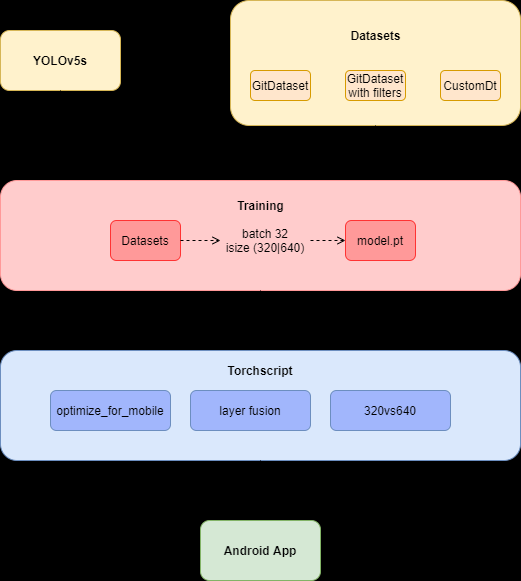

The diagram above was exported from draw.io. Its source (the exported page's mxGraphModel, read from the mxfile embedded in the PNG):
<mxGraphModel dx="1422" dy="822" grid="1" gridSize="10" guides="1" tooltips="1" connect="1" arrows="1" fold="1" page="1" pageScale="1" pageWidth="827" pageHeight="1169" background="#000000" math="0" shadow="0">
  <root>
    <mxCell id="0" />
    <mxCell id="1" parent="0" />
    <mxCell id="65ZfBoU-beYDEn28rex2-1" value="&lt;b&gt;YOLOv5s&lt;/b&gt;" style="rounded=1;whiteSpace=wrap;html=1;fillColor=#fff2cc;strokeColor=#d6b656;" parent="1" vertex="1">
      <mxGeometry x="70" y="130" width="120" height="60" as="geometry" />
    </mxCell>
    <mxCell id="65ZfBoU-beYDEn28rex2-4" value="" style="rounded=1;whiteSpace=wrap;html=1;fillColor=#fff2cc;strokeColor=#d6b656;" parent="1" vertex="1">
      <mxGeometry x="300" y="100" width="290" height="125" as="geometry" />
    </mxCell>
    <mxCell id="65ZfBoU-beYDEn28rex2-6" value="GitDataset" style="rounded=1;whiteSpace=wrap;html=1;strokeColor=#d79b00;fillColor=#ffe6cc;" parent="1" vertex="1">
      <mxGeometry x="320" y="170" width="60" height="30" as="geometry" />
    </mxCell>
    <mxCell id="65ZfBoU-beYDEn28rex2-7" value="CustomDt" style="rounded=1;whiteSpace=wrap;html=1;strokeColor=#d79b00;fillColor=#ffe6cc;" parent="1" vertex="1">
      <mxGeometry x="510" y="170" width="60" height="30" as="geometry" />
    </mxCell>
    <mxCell id="65ZfBoU-beYDEn28rex2-8" value="GitDataset&lt;br&gt;with filters" style="rounded=1;whiteSpace=wrap;html=1;strokeColor=#d79b00;fillColor=#ffe6cc;" parent="1" vertex="1">
      <mxGeometry x="415" y="170" width="60" height="30" as="geometry" />
    </mxCell>
    <mxCell id="65ZfBoU-beYDEn28rex2-9" value="&lt;b&gt;Datasets&lt;/b&gt;" style="text;html=1;strokeColor=none;fillColor=none;align=center;verticalAlign=middle;whiteSpace=wrap;rounded=0;" parent="1" vertex="1">
      <mxGeometry x="412.5" y="120" width="65" height="30" as="geometry" />
    </mxCell>
    <mxCell id="65ZfBoU-beYDEn28rex2-10" value="" style="endArrow=classic;html=1;exitX=0.5;exitY=1;exitDx=0;exitDy=0;" parent="1" source="65ZfBoU-beYDEn28rex2-4" edge="1">
      <mxGeometry width="50" height="50" relative="1" as="geometry">
        <mxPoint x="460" y="490" as="sourcePoint" />
        <mxPoint x="445" y="280" as="targetPoint" />
      </mxGeometry>
    </mxCell>
    <mxCell id="65ZfBoU-beYDEn28rex2-12" value="" style="endArrow=classic;html=1;exitX=0.5;exitY=1;exitDx=0;exitDy=0;" parent="1" source="65ZfBoU-beYDEn28rex2-1" edge="1">
      <mxGeometry width="50" height="50" relative="1" as="geometry">
        <mxPoint x="455" y="235" as="sourcePoint" />
        <mxPoint x="130" y="280" as="targetPoint" />
      </mxGeometry>
    </mxCell>
    <mxCell id="65ZfBoU-beYDEn28rex2-13" value="" style="rounded=1;whiteSpace=wrap;html=1;strokeColor=#FF9999;fillColor=#FFCCCC;" parent="1" vertex="1">
      <mxGeometry x="70" y="280" width="520" height="110" as="geometry" />
    </mxCell>
    <mxCell id="65ZfBoU-beYDEn28rex2-14" value="&lt;b&gt;Training&lt;/b&gt;" style="text;html=1;strokeColor=none;fillColor=none;align=center;verticalAlign=middle;whiteSpace=wrap;rounded=0;" parent="1" vertex="1">
      <mxGeometry x="297.5" y="290" width="65" height="30" as="geometry" />
    </mxCell>
    <mxCell id="65ZfBoU-beYDEn28rex2-15" value="Datasets" style="rounded=1;whiteSpace=wrap;html=1;strokeColor=#FF3333;fillColor=#FF9999;" parent="1" vertex="1">
      <mxGeometry x="180" y="320" width="70" height="40" as="geometry" />
    </mxCell>
    <mxCell id="65ZfBoU-beYDEn28rex2-16" value="model.pt" style="rounded=1;whiteSpace=wrap;html=1;strokeColor=#FF3333;fillColor=#FF9999;" parent="1" vertex="1">
      <mxGeometry x="415" y="320" width="70" height="40" as="geometry" />
    </mxCell>
    <mxCell id="65ZfBoU-beYDEn28rex2-17" value="" style="endArrow=open;html=1;entryX=0;entryY=0.5;entryDx=0;entryDy=0;exitX=1;exitY=0.5;exitDx=0;exitDy=0;dashed=1;endFill=0;" parent="1" source="65ZfBoU-beYDEn28rex2-20" target="65ZfBoU-beYDEn28rex2-16" edge="1">
      <mxGeometry width="50" height="50" relative="1" as="geometry">
        <mxPoint x="220" y="570" as="sourcePoint" />
        <mxPoint x="270" y="520" as="targetPoint" />
      </mxGeometry>
    </mxCell>
    <mxCell id="65ZfBoU-beYDEn28rex2-20" value="batch 32&lt;br&gt;isize (320|640)" style="text;html=1;strokeColor=none;fillColor=none;align=center;verticalAlign=middle;whiteSpace=wrap;rounded=0;" parent="1" vertex="1">
      <mxGeometry x="290" y="330" width="90" height="20" as="geometry" />
    </mxCell>
    <mxCell id="65ZfBoU-beYDEn28rex2-21" value="" style="endArrow=open;html=1;entryX=0;entryY=0.5;entryDx=0;entryDy=0;exitX=1;exitY=0.5;exitDx=0;exitDy=0;dashed=1;endFill=0;" parent="1" source="65ZfBoU-beYDEn28rex2-15" target="65ZfBoU-beYDEn28rex2-20" edge="1">
      <mxGeometry width="50" height="50" relative="1" as="geometry">
        <mxPoint x="250" y="340" as="sourcePoint" />
        <mxPoint x="415" y="340" as="targetPoint" />
      </mxGeometry>
    </mxCell>
    <mxCell id="65ZfBoU-beYDEn28rex2-23" value="" style="endArrow=classic;html=1;exitX=0.5;exitY=1;exitDx=0;exitDy=0;entryX=0.5;entryY=0;entryDx=0;entryDy=0;" parent="1" source="65ZfBoU-beYDEn28rex2-29" target="65ZfBoU-beYDEn28rex2-24" edge="1">
      <mxGeometry width="50" height="50" relative="1" as="geometry">
        <mxPoint x="140" y="200" as="sourcePoint" />
        <mxPoint x="330" y="440" as="targetPoint" />
      </mxGeometry>
    </mxCell>
    <mxCell id="65ZfBoU-beYDEn28rex2-24" value="" style="rounded=1;whiteSpace=wrap;html=1;strokeColor=#6c8ebf;fillColor=#dae8fc;" parent="1" vertex="1">
      <mxGeometry x="70" y="450" width="520" height="110" as="geometry" />
    </mxCell>
    <mxCell id="65ZfBoU-beYDEn28rex2-25" value="&lt;b&gt;Torchscript&lt;/b&gt;" style="text;html=1;strokeColor=none;fillColor=none;align=center;verticalAlign=middle;whiteSpace=wrap;rounded=0;" parent="1" vertex="1">
      <mxGeometry x="310" y="460" width="40" height="20" as="geometry" />
    </mxCell>
    <mxCell id="65ZfBoU-beYDEn28rex2-26" value="optimize_for_mobile" style="rounded=1;whiteSpace=wrap;html=1;strokeColor=#6c8ebf;fillColor=#A1B6FC;" parent="1" vertex="1">
      <mxGeometry x="120" y="490" width="120" height="40" as="geometry" />
    </mxCell>
    <mxCell id="65ZfBoU-beYDEn28rex2-27" value="layer fusion" style="rounded=1;whiteSpace=wrap;html=1;strokeColor=#6c8ebf;fillColor=#A1B6FC;" parent="1" vertex="1">
      <mxGeometry x="260" y="490" width="120" height="40" as="geometry" />
    </mxCell>
    <mxCell id="65ZfBoU-beYDEn28rex2-28" value="320vs640" style="rounded=1;whiteSpace=wrap;html=1;strokeColor=#6c8ebf;fillColor=#A1B6FC;" parent="1" vertex="1">
      <mxGeometry x="400" y="490" width="120" height="40" as="geometry" />
    </mxCell>
    <mxCell id="65ZfBoU-beYDEn28rex2-29" value="best models" style="text;html=1;strokeColor=none;fillColor=none;align=center;verticalAlign=middle;whiteSpace=wrap;rounded=0;" parent="1" vertex="1">
      <mxGeometry x="285" y="410" width="90" height="20" as="geometry" />
    </mxCell>
    <mxCell id="65ZfBoU-beYDEn28rex2-30" value="" style="endArrow=none;html=1;exitX=0.5;exitY=1;exitDx=0;exitDy=0;entryX=0.5;entryY=0;entryDx=0;entryDy=0;endFill=0;" parent="1" source="65ZfBoU-beYDEn28rex2-13" target="65ZfBoU-beYDEn28rex2-29" edge="1">
      <mxGeometry width="50" height="50" relative="1" as="geometry">
        <mxPoint x="330" y="390" as="sourcePoint" />
        <mxPoint x="330" y="450" as="targetPoint" />
      </mxGeometry>
    </mxCell>
    <mxCell id="65ZfBoU-beYDEn28rex2-31" value="" style="endArrow=classic;html=1;exitX=0.5;exitY=1;exitDx=0;exitDy=0;entryX=0.5;entryY=0;entryDx=0;entryDy=0;" parent="1" source="65ZfBoU-beYDEn28rex2-32" target="65ZfBoU-beYDEn28rex2-34" edge="1">
      <mxGeometry width="50" height="50" relative="1" as="geometry">
        <mxPoint x="320" y="640" as="sourcePoint" />
        <mxPoint x="330" y="620" as="targetPoint" />
      </mxGeometry>
    </mxCell>
    <mxCell id="65ZfBoU-beYDEn28rex2-32" value="best .torchscript" style="text;html=1;strokeColor=none;fillColor=none;align=center;verticalAlign=middle;whiteSpace=wrap;rounded=0;" parent="1" vertex="1">
      <mxGeometry x="285" y="575" width="90" height="20" as="geometry" />
    </mxCell>
    <mxCell id="65ZfBoU-beYDEn28rex2-33" value="" style="endArrow=none;html=1;exitX=0.5;exitY=1;exitDx=0;exitDy=0;endFill=0;" parent="1" source="65ZfBoU-beYDEn28rex2-24" target="65ZfBoU-beYDEn28rex2-32" edge="1">
      <mxGeometry width="50" height="50" relative="1" as="geometry">
        <mxPoint x="330" y="560" as="sourcePoint" />
        <mxPoint x="330" y="620" as="targetPoint" />
      </mxGeometry>
    </mxCell>
    <mxCell id="65ZfBoU-beYDEn28rex2-34" value="&lt;b&gt;Android App&lt;/b&gt;" style="rounded=1;whiteSpace=wrap;html=1;strokeColor=#82b366;fillColor=#d5e8d4;" parent="1" vertex="1">
      <mxGeometry x="270" y="620" width="120" height="60" as="geometry" />
    </mxCell>
  </root>
</mxGraphModel>